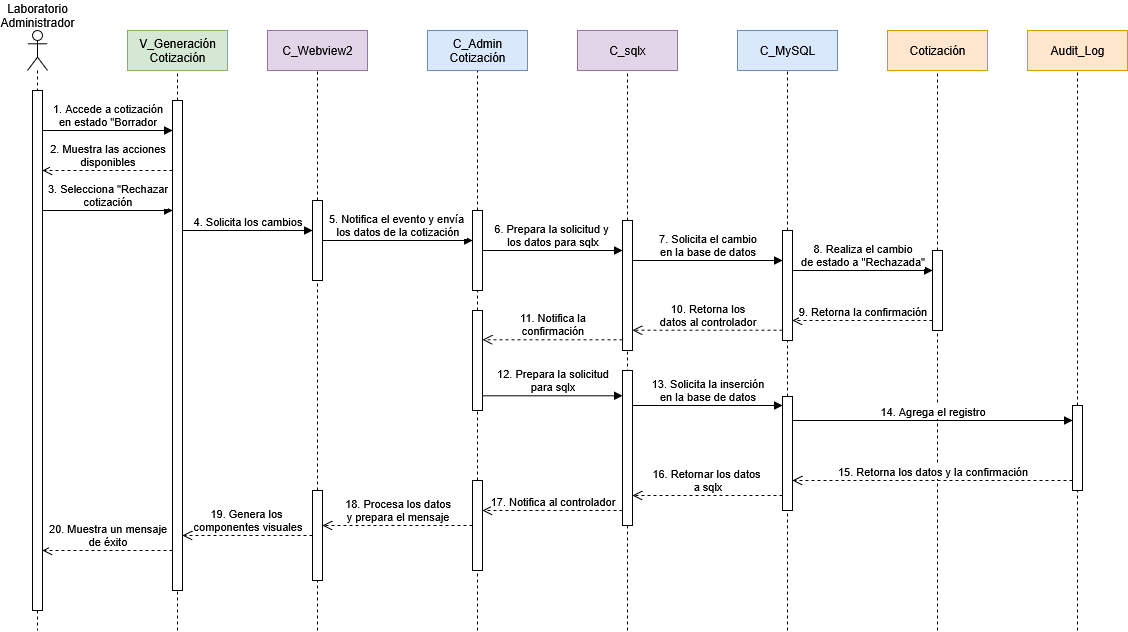

The diagram above was exported from draw.io. Its source (the exported page's mxGraphModel, read from the mxfile embedded in the PNG):
<mxGraphModel dx="-214" dy="2019" grid="1" gridSize="10" guides="1" tooltips="1" connect="1" arrows="1" fold="1" page="0" pageScale="1" pageWidth="1100" pageHeight="850" math="0" shadow="0">
  <root>
    <mxCell id="0" />
    <mxCell id="1" parent="0" />
    <mxCell id="ZQ-uWjOfv0I_T1ej-jNB-26" value="" style="shape=umlLifeline;perimeter=lifelinePerimeter;whiteSpace=wrap;html=1;container=1;dropTarget=0;collapsible=0;recursiveResize=0;outlineConnect=0;portConstraint=eastwest;newEdgeStyle={&quot;curved&quot;:0,&quot;rounded&quot;:0};participant=umlActor;" parent="1" vertex="1">
      <mxGeometry x="1190" y="-70" width="20" height="600" as="geometry" />
    </mxCell>
    <mxCell id="ZQ-uWjOfv0I_T1ej-jNB-28" value="" style="html=1;points=[[0,0,0,0,5],[0,1,0,0,-5],[1,0,0,0,5],[1,1,0,0,-5]];perimeter=orthogonalPerimeter;outlineConnect=0;targetShapes=umlLifeline;portConstraint=eastwest;newEdgeStyle={&quot;curved&quot;:0,&quot;rounded&quot;:0};" parent="1" vertex="1">
      <mxGeometry x="1195" y="-10" width="10" height="520" as="geometry" />
    </mxCell>
    <mxCell id="ZQ-uWjOfv0I_T1ej-jNB-34" value="" style="endArrow=none;dashed=1;html=1;rounded=0;entryX=0.5;entryY=1;entryDx=0;entryDy=0;" parent="1" source="ZQ-uWjOfv0I_T1ej-jNB-37" edge="1">
      <mxGeometry width="50" height="50" relative="1" as="geometry">
        <mxPoint x="1340" y="530" as="sourcePoint" />
        <mxPoint x="1340" y="-30" as="targetPoint" />
      </mxGeometry>
    </mxCell>
    <mxCell id="ZQ-uWjOfv0I_T1ej-jNB-35" value="&lt;div&gt;V_Generación&lt;/div&gt;&lt;div&gt;Cotización&lt;/div&gt;" style="rounded=0;whiteSpace=wrap;html=1;fillColor=#d5e8d4;strokeColor=#82b366;" parent="1" vertex="1">
      <mxGeometry x="1290" y="-70" width="100" height="40" as="geometry" />
    </mxCell>
    <mxCell id="ZQ-uWjOfv0I_T1ej-jNB-36" value="" style="endArrow=none;dashed=1;html=1;rounded=0;entryX=0.5;entryY=1;entryDx=0;entryDy=0;" parent="1" target="ZQ-uWjOfv0I_T1ej-jNB-37" edge="1">
      <mxGeometry width="50" height="50" relative="1" as="geometry">
        <mxPoint x="1340" y="530" as="sourcePoint" />
        <mxPoint x="1340" y="-30" as="targetPoint" />
      </mxGeometry>
    </mxCell>
    <mxCell id="ZQ-uWjOfv0I_T1ej-jNB-37" value="" style="html=1;points=[[0,0,0,0,5],[0,1,0,0,-5],[1,0,0,0,5],[1,1,0,0,-5]];perimeter=orthogonalPerimeter;outlineConnect=0;targetShapes=umlLifeline;portConstraint=eastwest;newEdgeStyle={&quot;curved&quot;:0,&quot;rounded&quot;:0};" parent="1" vertex="1">
      <mxGeometry x="1335" width="10" height="490" as="geometry" />
    </mxCell>
    <mxCell id="ZQ-uWjOfv0I_T1ej-jNB-41" value="" style="endArrow=none;dashed=1;html=1;rounded=0;entryX=0.5;entryY=1;entryDx=0;entryDy=0;" parent="1" source="y7Rp6YX9Gxloe77Bhpj0-9" edge="1">
      <mxGeometry width="50" height="50" relative="1" as="geometry">
        <mxPoint x="1640" y="530" as="sourcePoint" />
        <mxPoint x="1640" y="-30" as="targetPoint" />
      </mxGeometry>
    </mxCell>
    <mxCell id="ZQ-uWjOfv0I_T1ej-jNB-42" value="&lt;div&gt;C_Admin&lt;/div&gt;&lt;div&gt;Cotización&lt;/div&gt;" style="rounded=0;whiteSpace=wrap;html=1;fillColor=#dae8fc;strokeColor=#6c8ebf;" parent="1" vertex="1">
      <mxGeometry x="1590" y="-70" width="100" height="40" as="geometry" />
    </mxCell>
    <mxCell id="ZQ-uWjOfv0I_T1ej-jNB-43" value="" style="endArrow=none;dashed=1;html=1;rounded=0;entryX=0.5;entryY=1;entryDx=0;entryDy=0;" parent="1" source="y7Rp6YX9Gxloe77Bhpj0-2" edge="1">
      <mxGeometry width="50" height="50" relative="1" as="geometry">
        <mxPoint x="1480" y="530" as="sourcePoint" />
        <mxPoint x="1480" y="-30" as="targetPoint" />
      </mxGeometry>
    </mxCell>
    <mxCell id="ZQ-uWjOfv0I_T1ej-jNB-44" value="C_Webview2" style="rounded=0;whiteSpace=wrap;html=1;fillColor=#e1d5e7;strokeColor=#9673a6;" parent="1" vertex="1">
      <mxGeometry x="1430" y="-70" width="100" height="40" as="geometry" />
    </mxCell>
    <mxCell id="ZQ-uWjOfv0I_T1ej-jNB-45" value="" style="endArrow=none;dashed=1;html=1;rounded=0;entryX=0.5;entryY=1;entryDx=0;entryDy=0;" parent="1" source="y7Rp6YX9Gxloe77Bhpj0-15" edge="1">
      <mxGeometry width="50" height="50" relative="1" as="geometry">
        <mxPoint x="1950" y="530" as="sourcePoint" />
        <mxPoint x="1950" y="-30" as="targetPoint" />
      </mxGeometry>
    </mxCell>
    <mxCell id="ZQ-uWjOfv0I_T1ej-jNB-46" value="C_MySQL" style="rounded=0;whiteSpace=wrap;html=1;fillColor=#dae8fc;strokeColor=#6c8ebf;" parent="1" vertex="1">
      <mxGeometry x="1900" y="-70" width="100" height="40" as="geometry" />
    </mxCell>
    <mxCell id="ZQ-uWjOfv0I_T1ej-jNB-47" value="" style="endArrow=none;dashed=1;html=1;rounded=0;entryX=0.5;entryY=1;entryDx=0;entryDy=0;" parent="1" source="y7Rp6YX9Gxloe77Bhpj0-12" edge="1">
      <mxGeometry width="50" height="50" relative="1" as="geometry">
        <mxPoint x="1790" y="530" as="sourcePoint" />
        <mxPoint x="1790" y="-30" as="targetPoint" />
      </mxGeometry>
    </mxCell>
    <mxCell id="ZQ-uWjOfv0I_T1ej-jNB-48" value="C_sqlx" style="rounded=0;whiteSpace=wrap;html=1;fillColor=#e1d5e7;strokeColor=#9673a6;" parent="1" vertex="1">
      <mxGeometry x="1740" y="-70" width="100" height="40" as="geometry" />
    </mxCell>
    <mxCell id="ZQ-uWjOfv0I_T1ej-jNB-49" value="" style="endArrow=none;dashed=1;html=1;rounded=0;entryX=0.5;entryY=1;entryDx=0;entryDy=0;" parent="1" source="y7Rp6YX9Gxloe77Bhpj0-18" edge="1">
      <mxGeometry width="50" height="50" relative="1" as="geometry">
        <mxPoint x="2100" y="530" as="sourcePoint" />
        <mxPoint x="2100" y="-30" as="targetPoint" />
      </mxGeometry>
    </mxCell>
    <mxCell id="ZQ-uWjOfv0I_T1ej-jNB-50" value="Cotización" style="rounded=0;whiteSpace=wrap;html=1;fillColor=#ffe6cc;strokeColor=#d79b00;" parent="1" vertex="1">
      <mxGeometry x="2050" y="-70" width="100" height="40" as="geometry" />
    </mxCell>
    <mxCell id="Oj3wht7SEU1-jfkufBdK-1" value="Laboratorio&lt;div&gt;Administrador&lt;/div&gt;" style="text;html=1;align=center;verticalAlign=middle;whiteSpace=wrap;rounded=0;" parent="1" vertex="1">
      <mxGeometry x="1170" y="-100" width="60" height="30" as="geometry" />
    </mxCell>
    <mxCell id="y7Rp6YX9Gxloe77Bhpj0-1" value="&lt;div&gt;1. Accede a cotización&lt;/div&gt;&lt;div&gt;en estado &quot;Borrador&lt;/div&gt;" style="html=1;verticalAlign=bottom;endArrow=block;curved=0;rounded=0;" parent="1" target="ZQ-uWjOfv0I_T1ej-jNB-37" edge="1">
      <mxGeometry width="80" relative="1" as="geometry">
        <mxPoint x="1205" y="30" as="sourcePoint" />
        <mxPoint x="1340" y="30" as="targetPoint" />
      </mxGeometry>
    </mxCell>
    <mxCell id="y7Rp6YX9Gxloe77Bhpj0-3" value="" style="endArrow=none;dashed=1;html=1;rounded=0;entryX=0.5;entryY=1;entryDx=0;entryDy=0;" parent="1" source="y7Rp6YX9Gxloe77Bhpj0-25" target="y7Rp6YX9Gxloe77Bhpj0-2" edge="1">
      <mxGeometry width="50" height="50" relative="1" as="geometry">
        <mxPoint x="1480" y="530" as="sourcePoint" />
        <mxPoint x="1480" y="-30" as="targetPoint" />
      </mxGeometry>
    </mxCell>
    <mxCell id="y7Rp6YX9Gxloe77Bhpj0-2" value="" style="html=1;points=[[0,0,0,0,5],[0,1,0,0,-5],[1,0,0,0,5],[1,1,0,0,-5]];perimeter=orthogonalPerimeter;outlineConnect=0;targetShapes=umlLifeline;portConstraint=eastwest;newEdgeStyle={&quot;curved&quot;:0,&quot;rounded&quot;:0};" parent="1" vertex="1">
      <mxGeometry x="1475" y="100" width="10" height="80" as="geometry" />
    </mxCell>
    <mxCell id="y7Rp6YX9Gxloe77Bhpj0-6" value="&lt;div&gt;2. Muestra las acciones&lt;/div&gt;&lt;div&gt;disponibles&lt;/div&gt;" style="html=1;verticalAlign=bottom;endArrow=open;dashed=1;endSize=8;curved=0;rounded=0;" parent="1" edge="1">
      <mxGeometry relative="1" as="geometry">
        <mxPoint x="1335" y="70" as="sourcePoint" />
        <mxPoint x="1205.0003448275863" y="70" as="targetPoint" />
      </mxGeometry>
    </mxCell>
    <mxCell id="y7Rp6YX9Gxloe77Bhpj0-7" value="&lt;div&gt;3. Selecciona &quot;Rechazar&lt;/div&gt;&lt;div&gt;cotización&lt;/div&gt;" style="html=1;verticalAlign=bottom;endArrow=block;curved=0;rounded=0;" parent="1" target="ZQ-uWjOfv0I_T1ej-jNB-37" edge="1">
      <mxGeometry width="80" relative="1" as="geometry">
        <mxPoint x="1205" y="110" as="sourcePoint" />
        <mxPoint x="1305" y="110" as="targetPoint" />
      </mxGeometry>
    </mxCell>
    <mxCell id="y7Rp6YX9Gxloe77Bhpj0-8" value="4. Solicita los cambios" style="html=1;verticalAlign=bottom;endArrow=block;curved=0;rounded=0;" parent="1" edge="1">
      <mxGeometry width="80" relative="1" as="geometry">
        <mxPoint x="1345" y="130" as="sourcePoint" />
        <mxPoint x="1475" y="130" as="targetPoint" />
      </mxGeometry>
    </mxCell>
    <mxCell id="y7Rp6YX9Gxloe77Bhpj0-10" value="" style="endArrow=none;dashed=1;html=1;rounded=0;entryX=0.5;entryY=1;entryDx=0;entryDy=0;" parent="1" source="y7Rp6YX9Gxloe77Bhpj0-21" target="y7Rp6YX9Gxloe77Bhpj0-9" edge="1">
      <mxGeometry width="50" height="50" relative="1" as="geometry">
        <mxPoint x="1640" y="530" as="sourcePoint" />
        <mxPoint x="1640" y="-30" as="targetPoint" />
      </mxGeometry>
    </mxCell>
    <mxCell id="y7Rp6YX9Gxloe77Bhpj0-9" value="" style="html=1;points=[[0,0,0,0,5],[0,1,0,0,-5],[1,0,0,0,5],[1,1,0,0,-5]];perimeter=orthogonalPerimeter;outlineConnect=0;targetShapes=umlLifeline;portConstraint=eastwest;newEdgeStyle={&quot;curved&quot;:0,&quot;rounded&quot;:0};" parent="1" vertex="1">
      <mxGeometry x="1635" y="110" width="10" height="80" as="geometry" />
    </mxCell>
    <mxCell id="y7Rp6YX9Gxloe77Bhpj0-11" value="&lt;div&gt;5. Notifica el evento y envía&amp;nbsp;&lt;/div&gt;&lt;div&gt;los datos de la cotización&lt;/div&gt;" style="html=1;verticalAlign=bottom;endArrow=block;curved=0;rounded=0;" parent="1" source="y7Rp6YX9Gxloe77Bhpj0-2" target="y7Rp6YX9Gxloe77Bhpj0-9" edge="1">
      <mxGeometry width="80" relative="1" as="geometry">
        <mxPoint x="1550" y="150" as="sourcePoint" />
        <mxPoint x="1630" y="150" as="targetPoint" />
      </mxGeometry>
    </mxCell>
    <mxCell id="y7Rp6YX9Gxloe77Bhpj0-13" value="" style="endArrow=none;dashed=1;html=1;rounded=0;entryX=0.5;entryY=1;entryDx=0;entryDy=0;" parent="1" target="y7Rp6YX9Gxloe77Bhpj0-12" edge="1">
      <mxGeometry width="50" height="50" relative="1" as="geometry">
        <mxPoint x="1790" y="530" as="sourcePoint" />
        <mxPoint x="1790" y="-30" as="targetPoint" />
      </mxGeometry>
    </mxCell>
    <mxCell id="y7Rp6YX9Gxloe77Bhpj0-12" value="" style="html=1;points=[[0,0,0,0,5],[0,1,0,0,-5],[1,0,0,0,5],[1,1,0,0,-5]];perimeter=orthogonalPerimeter;outlineConnect=0;targetShapes=umlLifeline;portConstraint=eastwest;newEdgeStyle={&quot;curved&quot;:0,&quot;rounded&quot;:0};" parent="1" vertex="1">
      <mxGeometry x="1785" y="120" width="10" height="130" as="geometry" />
    </mxCell>
    <mxCell id="y7Rp6YX9Gxloe77Bhpj0-14" value="&lt;div&gt;6. Prepara la solicitud y&amp;nbsp;&lt;/div&gt;&lt;div&gt;los datos para sqlx&lt;/div&gt;" style="html=1;verticalAlign=bottom;endArrow=block;curved=0;rounded=0;" parent="1" source="y7Rp6YX9Gxloe77Bhpj0-9" target="y7Rp6YX9Gxloe77Bhpj0-12" edge="1">
      <mxGeometry width="80" relative="1" as="geometry">
        <mxPoint x="1670" y="150" as="sourcePoint" />
        <mxPoint x="1750" y="150" as="targetPoint" />
      </mxGeometry>
    </mxCell>
    <mxCell id="y7Rp6YX9Gxloe77Bhpj0-16" value="" style="endArrow=none;dashed=1;html=1;rounded=0;entryX=0.5;entryY=1;entryDx=0;entryDy=0;" parent="1" source="y7Rp6YX9Gxloe77Bhpj0-42" target="y7Rp6YX9Gxloe77Bhpj0-15" edge="1">
      <mxGeometry width="50" height="50" relative="1" as="geometry">
        <mxPoint x="1950" y="530" as="sourcePoint" />
        <mxPoint x="1950" y="-30" as="targetPoint" />
      </mxGeometry>
    </mxCell>
    <mxCell id="y7Rp6YX9Gxloe77Bhpj0-15" value="" style="html=1;points=[[0,0,0,0,5],[0,1,0,0,-5],[1,0,0,0,5],[1,1,0,0,-5]];perimeter=orthogonalPerimeter;outlineConnect=0;targetShapes=umlLifeline;portConstraint=eastwest;newEdgeStyle={&quot;curved&quot;:0,&quot;rounded&quot;:0};" parent="1" vertex="1">
      <mxGeometry x="1945" y="130" width="10" height="110" as="geometry" />
    </mxCell>
    <mxCell id="y7Rp6YX9Gxloe77Bhpj0-17" value="&lt;div&gt;7. Solicita el cambio&lt;/div&gt;&lt;div&gt;en la base de datos&lt;/div&gt;" style="html=1;verticalAlign=bottom;endArrow=block;curved=0;rounded=0;" parent="1" edge="1">
      <mxGeometry width="80" relative="1" as="geometry">
        <mxPoint x="1795" y="160" as="sourcePoint" />
        <mxPoint x="1945" y="160" as="targetPoint" />
      </mxGeometry>
    </mxCell>
    <mxCell id="y7Rp6YX9Gxloe77Bhpj0-19" value="" style="endArrow=none;dashed=1;html=1;rounded=0;entryX=0.5;entryY=1;entryDx=0;entryDy=0;" parent="1" target="y7Rp6YX9Gxloe77Bhpj0-18" edge="1">
      <mxGeometry width="50" height="50" relative="1" as="geometry">
        <mxPoint x="2100" y="530" as="sourcePoint" />
        <mxPoint x="2100" y="-30" as="targetPoint" />
      </mxGeometry>
    </mxCell>
    <mxCell id="y7Rp6YX9Gxloe77Bhpj0-18" value="" style="html=1;points=[[0,0,0,0,5],[0,1,0,0,-5],[1,0,0,0,5],[1,1,0,0,-5]];perimeter=orthogonalPerimeter;outlineConnect=0;targetShapes=umlLifeline;portConstraint=eastwest;newEdgeStyle={&quot;curved&quot;:0,&quot;rounded&quot;:0};" parent="1" vertex="1">
      <mxGeometry x="2095" y="150" width="10" height="80" as="geometry" />
    </mxCell>
    <mxCell id="y7Rp6YX9Gxloe77Bhpj0-20" value="&lt;div&gt;8. Realiza el cambio&lt;/div&gt;&lt;div&gt;de estado a &quot;Rechazada&quot;&lt;/div&gt;" style="html=1;verticalAlign=bottom;endArrow=block;curved=0;rounded=0;" parent="1" edge="1">
      <mxGeometry width="80" relative="1" as="geometry">
        <mxPoint x="1955" y="170" as="sourcePoint" />
        <mxPoint x="2095" y="170" as="targetPoint" />
      </mxGeometry>
    </mxCell>
    <mxCell id="y7Rp6YX9Gxloe77Bhpj0-22" value="9. Retorna la confirmación" style="html=1;verticalAlign=bottom;endArrow=open;dashed=1;endSize=8;curved=0;rounded=0;" parent="1" edge="1">
      <mxGeometry relative="1" as="geometry">
        <mxPoint x="2095" y="220" as="sourcePoint" />
        <mxPoint x="1955" y="220" as="targetPoint" />
      </mxGeometry>
    </mxCell>
    <mxCell id="y7Rp6YX9Gxloe77Bhpj0-23" value="&lt;div&gt;10. Retorna los&lt;/div&gt;&lt;div&gt;datos al controlador&lt;/div&gt;" style="html=1;verticalAlign=bottom;endArrow=open;dashed=1;endSize=8;curved=0;rounded=0;" parent="1" edge="1">
      <mxGeometry relative="1" as="geometry">
        <mxPoint x="1945" y="229.66" as="sourcePoint" />
        <mxPoint x="1795" y="229.66" as="targetPoint" />
      </mxGeometry>
    </mxCell>
    <mxCell id="y7Rp6YX9Gxloe77Bhpj0-24" value="" style="endArrow=none;dashed=1;html=1;rounded=0;entryX=0.5;entryY=1;entryDx=0;entryDy=0;" parent="1" source="y7Rp6YX9Gxloe77Bhpj0-44" target="y7Rp6YX9Gxloe77Bhpj0-21" edge="1">
      <mxGeometry width="50" height="50" relative="1" as="geometry">
        <mxPoint x="1640" y="530" as="sourcePoint" />
        <mxPoint x="1640" y="190" as="targetPoint" />
      </mxGeometry>
    </mxCell>
    <mxCell id="y7Rp6YX9Gxloe77Bhpj0-21" value="" style="html=1;points=[[0,0,0,0,5],[0,1,0,0,-5],[1,0,0,0,5],[1,1,0,0,-5]];perimeter=orthogonalPerimeter;outlineConnect=0;targetShapes=umlLifeline;portConstraint=eastwest;newEdgeStyle={&quot;curved&quot;:0,&quot;rounded&quot;:0};" parent="1" vertex="1">
      <mxGeometry x="1635" y="210" width="10" height="100" as="geometry" />
    </mxCell>
    <mxCell id="y7Rp6YX9Gxloe77Bhpj0-26" value="" style="endArrow=none;dashed=1;html=1;rounded=0;entryX=0.5;entryY=1;entryDx=0;entryDy=0;" parent="1" target="y7Rp6YX9Gxloe77Bhpj0-25" edge="1">
      <mxGeometry width="50" height="50" relative="1" as="geometry">
        <mxPoint x="1480" y="530" as="sourcePoint" />
        <mxPoint x="1480" y="180" as="targetPoint" />
      </mxGeometry>
    </mxCell>
    <mxCell id="y7Rp6YX9Gxloe77Bhpj0-25" value="" style="html=1;points=[[0,0,0,0,5],[0,1,0,0,-5],[1,0,0,0,5],[1,1,0,0,-5]];perimeter=orthogonalPerimeter;outlineConnect=0;targetShapes=umlLifeline;portConstraint=eastwest;newEdgeStyle={&quot;curved&quot;:0,&quot;rounded&quot;:0};" parent="1" vertex="1">
      <mxGeometry x="1475" y="390" width="10" height="90" as="geometry" />
    </mxCell>
    <mxCell id="y7Rp6YX9Gxloe77Bhpj0-27" value="" style="endArrow=none;dashed=1;html=1;rounded=0;entryX=0.5;entryY=1;entryDx=0;entryDy=0;" parent="1" source="y7Rp6YX9Gxloe77Bhpj0-34" edge="1">
      <mxGeometry width="50" height="50" relative="1" as="geometry">
        <mxPoint x="2240" y="530" as="sourcePoint" />
        <mxPoint x="2240" y="-30" as="targetPoint" />
      </mxGeometry>
    </mxCell>
    <mxCell id="y7Rp6YX9Gxloe77Bhpj0-28" value="Audit_Log" style="rounded=0;whiteSpace=wrap;html=1;fillColor=#ffe6cc;strokeColor=#d79b00;" parent="1" vertex="1">
      <mxGeometry x="2190" y="-70" width="100" height="40" as="geometry" />
    </mxCell>
    <mxCell id="y7Rp6YX9Gxloe77Bhpj0-31" value="" style="html=1;points=[[0,0,0,0,5],[0,1,0,0,-5],[1,0,0,0,5],[1,1,0,0,-5]];perimeter=orthogonalPerimeter;outlineConnect=0;targetShapes=umlLifeline;portConstraint=eastwest;newEdgeStyle={&quot;curved&quot;:0,&quot;rounded&quot;:0};" parent="1" vertex="1">
      <mxGeometry x="1785" y="270" width="10" height="155" as="geometry" />
    </mxCell>
    <mxCell id="y7Rp6YX9Gxloe77Bhpj0-33" value="&lt;div&gt;13. Solicita la inserción&lt;/div&gt;&lt;div&gt;en la base de datos&lt;/div&gt;" style="html=1;verticalAlign=bottom;endArrow=block;curved=0;rounded=0;" parent="1" edge="1">
      <mxGeometry x="0.0023" width="80" relative="1" as="geometry">
        <mxPoint x="1795" y="305" as="sourcePoint" />
        <mxPoint x="1945" y="305" as="targetPoint" />
        <mxPoint as="offset" />
      </mxGeometry>
    </mxCell>
    <mxCell id="y7Rp6YX9Gxloe77Bhpj0-35" value="&lt;div&gt;14. Agrega el registro&lt;/div&gt;" style="html=1;verticalAlign=bottom;endArrow=block;curved=0;rounded=0;" parent="1" edge="1">
      <mxGeometry width="80" relative="1" as="geometry">
        <mxPoint x="1955" y="320" as="sourcePoint" />
        <mxPoint x="2235" y="320" as="targetPoint" />
        <mxPoint as="offset" />
      </mxGeometry>
    </mxCell>
    <mxCell id="y7Rp6YX9Gxloe77Bhpj0-36" value="15. Retorna los datos y la confirmación" style="html=1;verticalAlign=bottom;endArrow=open;dashed=1;endSize=8;curved=0;rounded=0;" parent="1" target="y7Rp6YX9Gxloe77Bhpj0-42" edge="1">
      <mxGeometry relative="1" as="geometry">
        <mxPoint x="2235" y="380" as="sourcePoint" />
        <mxPoint x="2105" y="380" as="targetPoint" />
      </mxGeometry>
    </mxCell>
    <mxCell id="y7Rp6YX9Gxloe77Bhpj0-37" value="&lt;div&gt;16. Retornar los datos&amp;nbsp;&lt;/div&gt;&lt;div&gt;a sqlx&lt;/div&gt;" style="html=1;verticalAlign=bottom;endArrow=open;dashed=1;endSize=8;curved=0;rounded=0;" parent="1" source="y7Rp6YX9Gxloe77Bhpj0-42" edge="1">
      <mxGeometry relative="1" as="geometry">
        <mxPoint x="1935" y="394.99999999999983" as="sourcePoint" />
        <mxPoint x="1795" y="394.99999999999994" as="targetPoint" />
      </mxGeometry>
    </mxCell>
    <mxCell id="y7Rp6YX9Gxloe77Bhpj0-39" value="" style="endArrow=none;dashed=1;html=1;rounded=0;entryX=0.5;entryY=1;entryDx=0;entryDy=0;" parent="1" target="y7Rp6YX9Gxloe77Bhpj0-34" edge="1">
      <mxGeometry width="50" height="50" relative="1" as="geometry">
        <mxPoint x="2240" y="530" as="sourcePoint" />
        <mxPoint x="2240" y="-30" as="targetPoint" />
      </mxGeometry>
    </mxCell>
    <mxCell id="y7Rp6YX9Gxloe77Bhpj0-34" value="" style="html=1;points=[[0,0,0,0,5],[0,1,0,0,-5],[1,0,0,0,5],[1,1,0,0,-5]];perimeter=orthogonalPerimeter;outlineConnect=0;targetShapes=umlLifeline;portConstraint=eastwest;newEdgeStyle={&quot;curved&quot;:0,&quot;rounded&quot;:0};" parent="1" vertex="1">
      <mxGeometry x="2235" y="305" width="10" height="85" as="geometry" />
    </mxCell>
    <mxCell id="y7Rp6YX9Gxloe77Bhpj0-40" value="&lt;div&gt;11. Notifica la&lt;/div&gt;&lt;div&gt;confirmación&lt;/div&gt;" style="html=1;verticalAlign=bottom;endArrow=open;dashed=1;endSize=8;curved=0;rounded=0;" parent="1" edge="1">
      <mxGeometry relative="1" as="geometry">
        <mxPoint x="1785" y="239.31" as="sourcePoint" />
        <mxPoint x="1645" y="239.31" as="targetPoint" />
      </mxGeometry>
    </mxCell>
    <mxCell id="y7Rp6YX9Gxloe77Bhpj0-41" value="&lt;div&gt;12. Prepara la solicitud&lt;/div&gt;&lt;div&gt;para sqlx&lt;/div&gt;" style="html=1;verticalAlign=bottom;endArrow=block;curved=0;rounded=0;entryX=0;entryY=0;entryDx=0;entryDy=5;entryPerimeter=0;" parent="1" edge="1">
      <mxGeometry width="80" relative="1" as="geometry">
        <mxPoint x="1645" y="295.31" as="sourcePoint" />
        <mxPoint x="1785" y="295.31" as="targetPoint" />
      </mxGeometry>
    </mxCell>
    <mxCell id="y7Rp6YX9Gxloe77Bhpj0-43" value="" style="endArrow=none;dashed=1;html=1;rounded=0;entryX=0.5;entryY=1;entryDx=0;entryDy=0;" parent="1" target="y7Rp6YX9Gxloe77Bhpj0-42" edge="1">
      <mxGeometry width="50" height="50" relative="1" as="geometry">
        <mxPoint x="1950" y="530" as="sourcePoint" />
        <mxPoint x="1950" y="240" as="targetPoint" />
      </mxGeometry>
    </mxCell>
    <mxCell id="y7Rp6YX9Gxloe77Bhpj0-42" value="" style="html=1;points=[[0,0,0,0,5],[0,1,0,0,-5],[1,0,0,0,5],[1,1,0,0,-5]];perimeter=orthogonalPerimeter;outlineConnect=0;targetShapes=umlLifeline;portConstraint=eastwest;newEdgeStyle={&quot;curved&quot;:0,&quot;rounded&quot;:0};" parent="1" vertex="1">
      <mxGeometry x="1945" y="296" width="10" height="114" as="geometry" />
    </mxCell>
    <mxCell id="y7Rp6YX9Gxloe77Bhpj0-45" value="" style="endArrow=none;dashed=1;html=1;rounded=0;entryX=0.5;entryY=1;entryDx=0;entryDy=0;" parent="1" target="y7Rp6YX9Gxloe77Bhpj0-44" edge="1">
      <mxGeometry width="50" height="50" relative="1" as="geometry">
        <mxPoint x="1640" y="530" as="sourcePoint" />
        <mxPoint x="1640" y="300" as="targetPoint" />
      </mxGeometry>
    </mxCell>
    <mxCell id="y7Rp6YX9Gxloe77Bhpj0-44" value="" style="html=1;points=[[0,0,0,0,5],[0,1,0,0,-5],[1,0,0,0,5],[1,1,0,0,-5]];perimeter=orthogonalPerimeter;outlineConnect=0;targetShapes=umlLifeline;portConstraint=eastwest;newEdgeStyle={&quot;curved&quot;:0,&quot;rounded&quot;:0};" parent="1" vertex="1">
      <mxGeometry x="1635" y="380" width="10" height="90" as="geometry" />
    </mxCell>
    <mxCell id="y7Rp6YX9Gxloe77Bhpj0-46" value="&lt;div&gt;17. Notifica al controlador&lt;/div&gt;" style="html=1;verticalAlign=bottom;endArrow=open;dashed=1;endSize=8;curved=0;rounded=0;" parent="1" edge="1">
      <mxGeometry relative="1" as="geometry">
        <mxPoint x="1785" y="410" as="sourcePoint" />
        <mxPoint x="1645" y="410" as="targetPoint" />
      </mxGeometry>
    </mxCell>
    <mxCell id="y7Rp6YX9Gxloe77Bhpj0-48" value="&lt;div&gt;18. Procesa los datos&lt;/div&gt;&lt;div&gt;y prepara el mensaje&lt;/div&gt;" style="html=1;verticalAlign=bottom;endArrow=open;dashed=1;endSize=8;curved=0;rounded=0;" parent="1" source="y7Rp6YX9Gxloe77Bhpj0-44" target="y7Rp6YX9Gxloe77Bhpj0-25" edge="1">
      <mxGeometry relative="1" as="geometry">
        <mxPoint x="1610" y="430" as="sourcePoint" />
        <mxPoint x="1530" y="430" as="targetPoint" />
      </mxGeometry>
    </mxCell>
    <mxCell id="y7Rp6YX9Gxloe77Bhpj0-49" value="&lt;div&gt;19. Genera los&amp;nbsp;&lt;/div&gt;&lt;div&gt;componentes visuales&lt;/div&gt;" style="html=1;verticalAlign=bottom;endArrow=open;dashed=1;endSize=8;curved=0;rounded=0;" parent="1" source="y7Rp6YX9Gxloe77Bhpj0-25" target="ZQ-uWjOfv0I_T1ej-jNB-37" edge="1">
      <mxGeometry relative="1" as="geometry">
        <mxPoint x="1440" y="440" as="sourcePoint" />
        <mxPoint x="1360" y="440" as="targetPoint" />
      </mxGeometry>
    </mxCell>
    <mxCell id="y7Rp6YX9Gxloe77Bhpj0-50" value="&lt;div&gt;20. Muestra un mensaje&lt;/div&gt;&lt;div&gt;de éxito&lt;/div&gt;" style="html=1;verticalAlign=bottom;endArrow=open;dashed=1;endSize=8;curved=0;rounded=0;" parent="1" source="ZQ-uWjOfv0I_T1ej-jNB-37" edge="1">
      <mxGeometry relative="1" as="geometry">
        <mxPoint x="1320" y="450" as="sourcePoint" />
        <mxPoint x="1205" y="450" as="targetPoint" />
      </mxGeometry>
    </mxCell>
  </root>
</mxGraphModel>